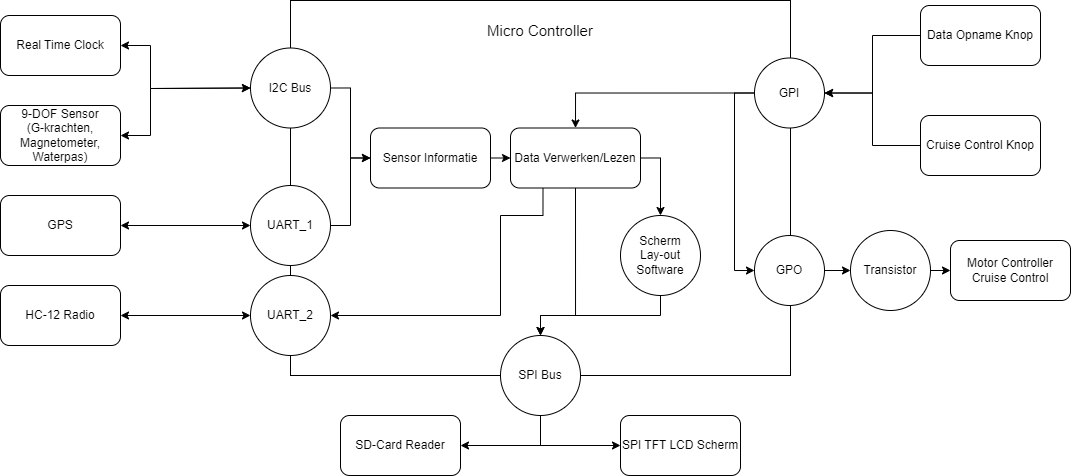

The diagram above was exported from draw.io. Its source (the exported page's mxGraphModel, read from the mxfile embedded in the PNG):
<mxGraphModel dx="1430" dy="830" grid="1" gridSize="10" guides="1" tooltips="1" connect="1" arrows="1" fold="1" page="1" pageScale="1" pageWidth="1600" pageHeight="1200" math="0" shadow="0">
  <root>
    <mxCell id="0" />
    <mxCell id="1" parent="0" />
    <mxCell id="d6nM5vyRESZmmv-cDiPB-12" value="" style="rounded=0;whiteSpace=wrap;html=1;" vertex="1" parent="1">
      <mxGeometry x="570" y="135" width="500" height="375" as="geometry" />
    </mxCell>
    <mxCell id="d6nM5vyRESZmmv-cDiPB-62" style="edgeStyle=orthogonalEdgeStyle;rounded=0;orthogonalLoop=1;jettySize=auto;html=1;exitX=0.5;exitY=1;exitDx=0;exitDy=0;" edge="1" parent="1" source="d6nM5vyRESZmmv-cDiPB-8">
      <mxGeometry relative="1" as="geometry">
        <mxPoint x="820" y="470" as="targetPoint" />
      </mxGeometry>
    </mxCell>
    <mxCell id="d6nM5vyRESZmmv-cDiPB-8" value="Scherm &lt;br&gt;Lay-out Software" style="ellipse;whiteSpace=wrap;html=1;aspect=fixed;" vertex="1" parent="1">
      <mxGeometry x="900" y="350" width="80" height="80" as="geometry" />
    </mxCell>
    <mxCell id="d6nM5vyRESZmmv-cDiPB-14" value="SPI TFT LCD Scherm" style="rounded=1;whiteSpace=wrap;html=1;" vertex="1" parent="1">
      <mxGeometry x="900" y="550" width="120" height="60" as="geometry" />
    </mxCell>
    <mxCell id="d6nM5vyRESZmmv-cDiPB-37" style="edgeStyle=orthogonalEdgeStyle;rounded=0;orthogonalLoop=1;jettySize=auto;html=1;exitX=1;exitY=0.5;exitDx=0;exitDy=0;entryX=0;entryY=0.5;entryDx=0;entryDy=0;" edge="1" parent="1" source="d6nM5vyRESZmmv-cDiPB-16" target="d6nM5vyRESZmmv-cDiPB-35">
      <mxGeometry relative="1" as="geometry">
        <mxPoint x="760" y="222.28571428571433" as="targetPoint" />
      </mxGeometry>
    </mxCell>
    <mxCell id="d6nM5vyRESZmmv-cDiPB-16" value="I2C Bus" style="ellipse;whiteSpace=wrap;html=1;aspect=fixed;" vertex="1" parent="1">
      <mxGeometry x="530" y="182.5" width="80" height="80" as="geometry" />
    </mxCell>
    <mxCell id="d6nM5vyRESZmmv-cDiPB-18" style="edgeStyle=orthogonalEdgeStyle;rounded=0;orthogonalLoop=1;jettySize=auto;html=1;exitX=0.5;exitY=1;exitDx=0;exitDy=0;entryX=0;entryY=0.5;entryDx=0;entryDy=0;" edge="1" parent="1" source="d6nM5vyRESZmmv-cDiPB-17" target="d6nM5vyRESZmmv-cDiPB-14">
      <mxGeometry relative="1" as="geometry" />
    </mxCell>
    <mxCell id="d6nM5vyRESZmmv-cDiPB-34" style="edgeStyle=orthogonalEdgeStyle;rounded=0;orthogonalLoop=1;jettySize=auto;html=1;exitX=0.5;exitY=1;exitDx=0;exitDy=0;entryX=1;entryY=0.5;entryDx=0;entryDy=0;" edge="1" parent="1" source="d6nM5vyRESZmmv-cDiPB-17" target="d6nM5vyRESZmmv-cDiPB-32">
      <mxGeometry relative="1" as="geometry" />
    </mxCell>
    <mxCell id="d6nM5vyRESZmmv-cDiPB-17" value="SPI Bus" style="ellipse;whiteSpace=wrap;html=1;aspect=fixed;" vertex="1" parent="1">
      <mxGeometry x="780" y="470" width="80" height="80" as="geometry" />
    </mxCell>
    <mxCell id="d6nM5vyRESZmmv-cDiPB-20" value="Real Time Clock" style="rounded=1;whiteSpace=wrap;html=1;" vertex="1" parent="1">
      <mxGeometry x="280" y="150" width="120" height="60" as="geometry" />
    </mxCell>
    <mxCell id="d6nM5vyRESZmmv-cDiPB-23" value="" style="endArrow=classic;startArrow=classic;html=1;rounded=0;entryX=0;entryY=0.5;entryDx=0;entryDy=0;exitX=1;exitY=0.5;exitDx=0;exitDy=0;" edge="1" parent="1" source="d6nM5vyRESZmmv-cDiPB-20" target="d6nM5vyRESZmmv-cDiPB-16">
      <mxGeometry width="50" height="50" relative="1" as="geometry">
        <mxPoint x="350" y="260" as="sourcePoint" />
        <mxPoint x="400" y="210" as="targetPoint" />
        <Array as="points">
          <mxPoint x="430" y="180" />
          <mxPoint x="430" y="223" />
        </Array>
      </mxGeometry>
    </mxCell>
    <mxCell id="d6nM5vyRESZmmv-cDiPB-24" value="9-DOF Sensor&lt;br&gt;(G-krachten, Magnetometer, Waterpas)" style="rounded=1;whiteSpace=wrap;html=1;" vertex="1" parent="1">
      <mxGeometry x="280" y="240" width="120" height="60" as="geometry" />
    </mxCell>
    <mxCell id="d6nM5vyRESZmmv-cDiPB-25" value="" style="endArrow=classic;startArrow=classic;html=1;rounded=0;entryX=0;entryY=0.5;entryDx=0;entryDy=0;exitX=1;exitY=0.5;exitDx=0;exitDy=0;" edge="1" parent="1" source="d6nM5vyRESZmmv-cDiPB-24" target="d6nM5vyRESZmmv-cDiPB-16">
      <mxGeometry width="50" height="50" relative="1" as="geometry">
        <mxPoint x="330" y="290" as="sourcePoint" />
        <mxPoint x="530" y="312.5" as="targetPoint" />
        <Array as="points">
          <mxPoint x="430" y="270" />
          <mxPoint x="430" y="223" />
        </Array>
      </mxGeometry>
    </mxCell>
    <mxCell id="d6nM5vyRESZmmv-cDiPB-36" style="edgeStyle=orthogonalEdgeStyle;rounded=0;orthogonalLoop=1;jettySize=auto;html=1;exitX=1;exitY=0.5;exitDx=0;exitDy=0;entryX=0;entryY=0.5;entryDx=0;entryDy=0;" edge="1" parent="1" source="d6nM5vyRESZmmv-cDiPB-26" target="d6nM5vyRESZmmv-cDiPB-35">
      <mxGeometry relative="1" as="geometry" />
    </mxCell>
    <mxCell id="d6nM5vyRESZmmv-cDiPB-26" value="UART_1" style="ellipse;whiteSpace=wrap;html=1;aspect=fixed;" vertex="1" parent="1">
      <mxGeometry x="530" y="320" width="80" height="80" as="geometry" />
    </mxCell>
    <mxCell id="d6nM5vyRESZmmv-cDiPB-27" value="GPS" style="rounded=1;whiteSpace=wrap;html=1;" vertex="1" parent="1">
      <mxGeometry x="280" y="330" width="120" height="60" as="geometry" />
    </mxCell>
    <mxCell id="d6nM5vyRESZmmv-cDiPB-28" value="" style="endArrow=classic;startArrow=classic;html=1;rounded=0;entryX=0;entryY=0.5;entryDx=0;entryDy=0;exitX=1;exitY=0.5;exitDx=0;exitDy=0;" edge="1" parent="1" source="d6nM5vyRESZmmv-cDiPB-27" target="d6nM5vyRESZmmv-cDiPB-26">
      <mxGeometry width="50" height="50" relative="1" as="geometry">
        <mxPoint x="720" y="420" as="sourcePoint" />
        <mxPoint x="770" y="370" as="targetPoint" />
      </mxGeometry>
    </mxCell>
    <mxCell id="d6nM5vyRESZmmv-cDiPB-29" value="UART_2" style="ellipse;whiteSpace=wrap;html=1;aspect=fixed;" vertex="1" parent="1">
      <mxGeometry x="530" y="410" width="80" height="80" as="geometry" />
    </mxCell>
    <mxCell id="d6nM5vyRESZmmv-cDiPB-30" value="HC-12 Radio" style="rounded=1;whiteSpace=wrap;html=1;" vertex="1" parent="1">
      <mxGeometry x="280" y="420" width="120" height="60" as="geometry" />
    </mxCell>
    <mxCell id="d6nM5vyRESZmmv-cDiPB-31" value="" style="endArrow=classic;startArrow=classic;html=1;rounded=0;exitX=1;exitY=0.5;exitDx=0;exitDy=0;entryX=0;entryY=0.5;entryDx=0;entryDy=0;" edge="1" parent="1" source="d6nM5vyRESZmmv-cDiPB-30" target="d6nM5vyRESZmmv-cDiPB-29">
      <mxGeometry width="50" height="50" relative="1" as="geometry">
        <mxPoint x="720" y="420" as="sourcePoint" />
        <mxPoint x="770" y="370" as="targetPoint" />
      </mxGeometry>
    </mxCell>
    <mxCell id="d6nM5vyRESZmmv-cDiPB-32" value="SD-Card Reader" style="rounded=1;whiteSpace=wrap;html=1;" vertex="1" parent="1">
      <mxGeometry x="620" y="550" width="120" height="60" as="geometry" />
    </mxCell>
    <mxCell id="d6nM5vyRESZmmv-cDiPB-54" style="edgeStyle=orthogonalEdgeStyle;rounded=0;orthogonalLoop=1;jettySize=auto;html=1;exitX=1;exitY=0.5;exitDx=0;exitDy=0;entryX=0;entryY=0.5;entryDx=0;entryDy=0;" edge="1" parent="1" source="d6nM5vyRESZmmv-cDiPB-35" target="d6nM5vyRESZmmv-cDiPB-53">
      <mxGeometry relative="1" as="geometry" />
    </mxCell>
    <mxCell id="d6nM5vyRESZmmv-cDiPB-35" value="Sensor Informatie" style="rounded=1;whiteSpace=wrap;html=1;" vertex="1" parent="1">
      <mxGeometry x="650" y="262.5" width="120" height="60" as="geometry" />
    </mxCell>
    <mxCell id="d6nM5vyRESZmmv-cDiPB-46" style="edgeStyle=orthogonalEdgeStyle;rounded=0;orthogonalLoop=1;jettySize=auto;html=1;" edge="1" parent="1" source="d6nM5vyRESZmmv-cDiPB-41" target="d6nM5vyRESZmmv-cDiPB-44">
      <mxGeometry relative="1" as="geometry" />
    </mxCell>
    <mxCell id="d6nM5vyRESZmmv-cDiPB-41" value="Data Opname Knop" style="rounded=1;whiteSpace=wrap;html=1;" vertex="1" parent="1">
      <mxGeometry x="1200" y="140" width="120" height="60" as="geometry" />
    </mxCell>
    <mxCell id="d6nM5vyRESZmmv-cDiPB-45" style="edgeStyle=orthogonalEdgeStyle;rounded=0;orthogonalLoop=1;jettySize=auto;html=1;entryX=1;entryY=0.5;entryDx=0;entryDy=0;" edge="1" parent="1" source="d6nM5vyRESZmmv-cDiPB-42" target="d6nM5vyRESZmmv-cDiPB-44">
      <mxGeometry relative="1" as="geometry" />
    </mxCell>
    <mxCell id="d6nM5vyRESZmmv-cDiPB-42" value="Cruise Control Knop" style="rounded=1;whiteSpace=wrap;html=1;" vertex="1" parent="1">
      <mxGeometry x="1200" y="250" width="120" height="60" as="geometry" />
    </mxCell>
    <mxCell id="d6nM5vyRESZmmv-cDiPB-64" style="edgeStyle=orthogonalEdgeStyle;rounded=0;orthogonalLoop=1;jettySize=auto;html=1;exitX=0;exitY=0.5;exitDx=0;exitDy=0;entryX=0.5;entryY=0;entryDx=0;entryDy=0;" edge="1" parent="1" source="d6nM5vyRESZmmv-cDiPB-44" target="d6nM5vyRESZmmv-cDiPB-53">
      <mxGeometry relative="1" as="geometry" />
    </mxCell>
    <mxCell id="d6nM5vyRESZmmv-cDiPB-66" style="edgeStyle=orthogonalEdgeStyle;rounded=0;orthogonalLoop=1;jettySize=auto;html=1;exitX=0;exitY=0.5;exitDx=0;exitDy=0;entryX=0;entryY=0.5;entryDx=0;entryDy=0;" edge="1" parent="1" source="d6nM5vyRESZmmv-cDiPB-44" target="d6nM5vyRESZmmv-cDiPB-47">
      <mxGeometry relative="1" as="geometry" />
    </mxCell>
    <mxCell id="d6nM5vyRESZmmv-cDiPB-44" value="GPI" style="ellipse;whiteSpace=wrap;html=1;aspect=fixed;" vertex="1" parent="1">
      <mxGeometry x="1034" y="192.5" width="70" height="70" as="geometry" />
    </mxCell>
    <mxCell id="d6nM5vyRESZmmv-cDiPB-51" style="edgeStyle=orthogonalEdgeStyle;rounded=0;orthogonalLoop=1;jettySize=auto;html=1;exitX=1;exitY=0.5;exitDx=0;exitDy=0;entryX=0;entryY=0.5;entryDx=0;entryDy=0;" edge="1" parent="1" source="d6nM5vyRESZmmv-cDiPB-47" target="d6nM5vyRESZmmv-cDiPB-50">
      <mxGeometry relative="1" as="geometry" />
    </mxCell>
    <mxCell id="d6nM5vyRESZmmv-cDiPB-47" value="GPO" style="ellipse;whiteSpace=wrap;html=1;aspect=fixed;" vertex="1" parent="1">
      <mxGeometry x="1034" y="370" width="70" height="70" as="geometry" />
    </mxCell>
    <mxCell id="d6nM5vyRESZmmv-cDiPB-49" value="Motor Controller Cruise Control" style="rounded=1;whiteSpace=wrap;html=1;" vertex="1" parent="1">
      <mxGeometry x="1230" y="375" width="120" height="60" as="geometry" />
    </mxCell>
    <mxCell id="d6nM5vyRESZmmv-cDiPB-52" style="edgeStyle=orthogonalEdgeStyle;rounded=0;orthogonalLoop=1;jettySize=auto;html=1;exitX=1;exitY=0.5;exitDx=0;exitDy=0;entryX=0;entryY=0.5;entryDx=0;entryDy=0;" edge="1" parent="1" source="d6nM5vyRESZmmv-cDiPB-50" target="d6nM5vyRESZmmv-cDiPB-49">
      <mxGeometry relative="1" as="geometry" />
    </mxCell>
    <mxCell id="d6nM5vyRESZmmv-cDiPB-50" value="Transistor" style="ellipse;whiteSpace=wrap;html=1;aspect=fixed;" vertex="1" parent="1">
      <mxGeometry x="1130" y="365" width="80" height="80" as="geometry" />
    </mxCell>
    <mxCell id="d6nM5vyRESZmmv-cDiPB-59" style="edgeStyle=orthogonalEdgeStyle;rounded=0;orthogonalLoop=1;jettySize=auto;html=1;exitX=1;exitY=0.5;exitDx=0;exitDy=0;entryX=0.5;entryY=0;entryDx=0;entryDy=0;" edge="1" parent="1" source="d6nM5vyRESZmmv-cDiPB-53" target="d6nM5vyRESZmmv-cDiPB-8">
      <mxGeometry relative="1" as="geometry" />
    </mxCell>
    <mxCell id="d6nM5vyRESZmmv-cDiPB-61" style="edgeStyle=orthogonalEdgeStyle;rounded=0;orthogonalLoop=1;jettySize=auto;html=1;exitX=0.5;exitY=1;exitDx=0;exitDy=0;entryX=0.5;entryY=0;entryDx=0;entryDy=0;" edge="1" parent="1" source="d6nM5vyRESZmmv-cDiPB-53" target="d6nM5vyRESZmmv-cDiPB-17">
      <mxGeometry relative="1" as="geometry">
        <Array as="points">
          <mxPoint x="855" y="450" />
          <mxPoint x="820" y="450" />
        </Array>
      </mxGeometry>
    </mxCell>
    <mxCell id="d6nM5vyRESZmmv-cDiPB-63" style="edgeStyle=orthogonalEdgeStyle;rounded=0;orthogonalLoop=1;jettySize=auto;html=1;exitX=0.25;exitY=1;exitDx=0;exitDy=0;entryX=1;entryY=0.5;entryDx=0;entryDy=0;" edge="1" parent="1" source="d6nM5vyRESZmmv-cDiPB-53" target="d6nM5vyRESZmmv-cDiPB-29">
      <mxGeometry relative="1" as="geometry">
        <Array as="points">
          <mxPoint x="822" y="350" />
          <mxPoint x="780" y="350" />
          <mxPoint x="780" y="450" />
        </Array>
      </mxGeometry>
    </mxCell>
    <mxCell id="d6nM5vyRESZmmv-cDiPB-53" value="Data Verwerken/Lezen" style="rounded=1;whiteSpace=wrap;html=1;" vertex="1" parent="1">
      <mxGeometry x="790" y="262.5" width="130" height="60" as="geometry" />
    </mxCell>
    <mxCell id="d6nM5vyRESZmmv-cDiPB-67" value="&lt;font style=&quot;font-size: 15px;&quot;&gt;Micro Controller&lt;/font&gt;" style="text;html=1;strokeColor=none;fillColor=none;align=center;verticalAlign=middle;whiteSpace=wrap;rounded=0;" vertex="1" parent="1">
      <mxGeometry x="750" y="150" width="140" height="30" as="geometry" />
    </mxCell>
  </root>
</mxGraphModel>